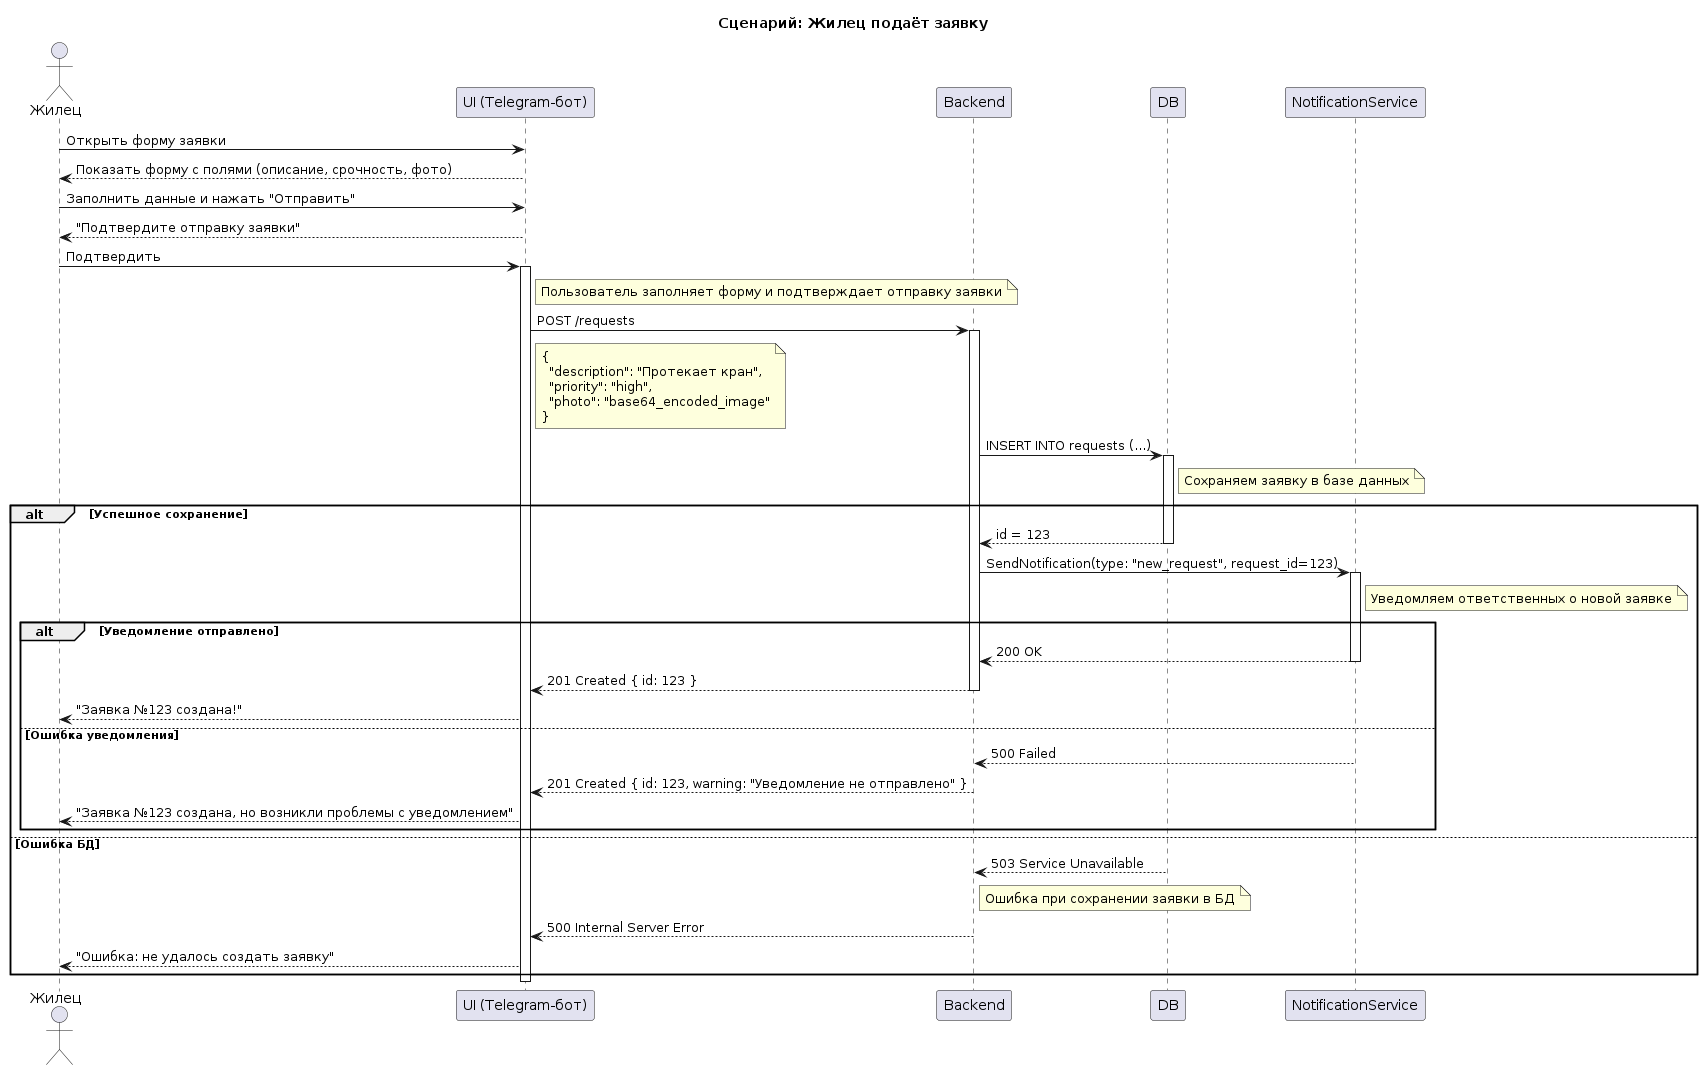

The diagram above was rendered by PlantUML. Its source (embedded in the PNG):
@startuml
title Сценарий: Жилец подаёт заявку

actor "Жилец" as resident
participant "UI (Telegram-бот)" as ui
participant "Backend" as backend
participant "DB" as db
participant "NotificationService" as ns

resident -> ui : Открыть форму заявки
ui --> resident : Показать форму с полями (описание, срочность, фото)

resident -> ui : Заполнить данные и нажать "Отправить"
ui --> resident : "Подтвердите отправку заявки"
resident -> ui : Подтвердить
activate ui

note right of ui
Пользователь заполняет форму и подтверждает отправку заявки
end note

ui -> backend : POST /requests
note right of ui
{
  "description": "Протекает кран",
  "priority": "high",
  "photo": "base64_encoded_image"
}
end note
activate backend

backend -> db : INSERT INTO requests (...)
activate db

note right of db
Сохраняем заявку в базе данных
end note

alt Успешное сохранение
  db --> backend : id = 123
  deactivate db

  backend -> ns : SendNotification(type: "new_request", request_id=123)
  activate ns

  note right of ns
  Уведомляем ответственных о новой заявке
  end note

  alt Уведомление отправлено
    ns --> backend : 200 OK
    deactivate ns

    backend --> ui : 201 Created { id: 123 }
    deactivate backend

    ui --> resident : "Заявка №123 создана!"
  
  else Ошибка уведомления
    ns --> backend : 500 Failed
    deactivate ns

    backend --> ui : 201 Created { id: 123, warning: "Уведомление не отправлено" }
    deactivate backend

    ui --> resident : "Заявка №123 создана, но возникли проблемы с уведомлением"
  end

else Ошибка БД
  db --> backend : 503 Service Unavailable
  deactivate db

  note right of backend
  Ошибка при сохранении заявки в БД
  end note

  backend --> ui : 500 Internal Server Error
  deactivate backend

  ui --> resident : "Ошибка: не удалось создать заявку"
end

deactivate ui
@enduml